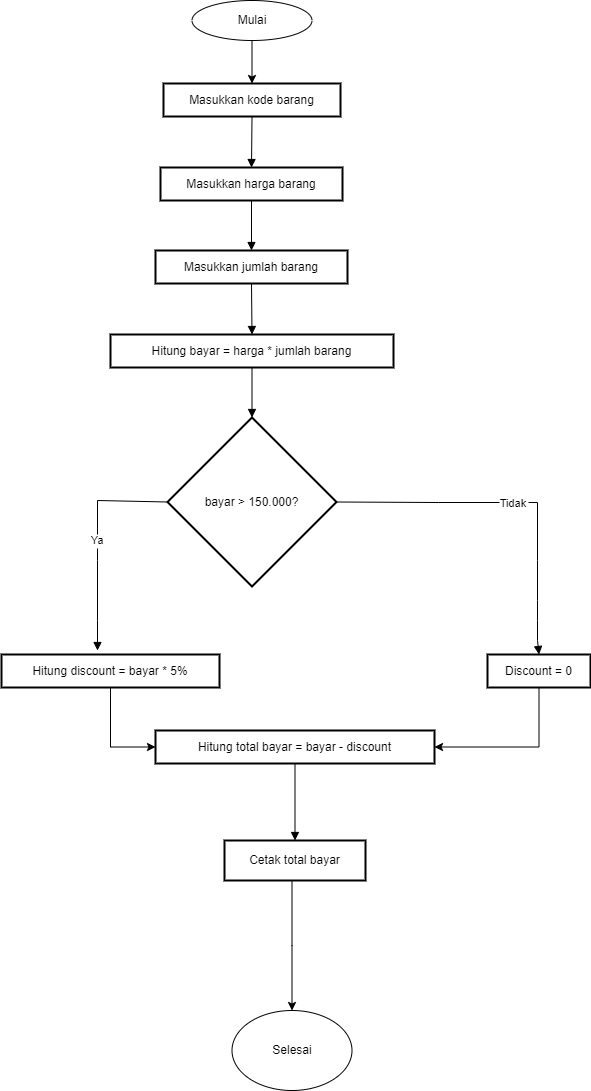

The diagram above was exported from draw.io. Its source (the exported page's mxGraphModel, read from the mxfile embedded in the PNG):
<mxGraphModel dx="1877" dy="-612" grid="1" gridSize="10" guides="1" tooltips="1" connect="1" arrows="1" fold="1" page="1" pageScale="1" pageWidth="827" pageHeight="1169" math="0" shadow="0">
  <root>
    <mxCell id="WIyWlLk6GJQsqaUBKTNV-0" />
    <mxCell id="WIyWlLk6GJQsqaUBKTNV-1" parent="WIyWlLk6GJQsqaUBKTNV-0" />
    <mxCell id="Q09LADzqtdOyOqJDbgpl-20" value="Masukkan kode barang" style="whiteSpace=wrap;strokeWidth=2;" vertex="1" parent="WIyWlLk6GJQsqaUBKTNV-1">
      <mxGeometry x="146" y="2123" width="177" height="33" as="geometry" />
    </mxCell>
    <mxCell id="Q09LADzqtdOyOqJDbgpl-21" value="Masukkan harga barang" style="whiteSpace=wrap;strokeWidth=2;" vertex="1" parent="WIyWlLk6GJQsqaUBKTNV-1">
      <mxGeometry x="143" y="2207" width="182" height="33" as="geometry" />
    </mxCell>
    <mxCell id="Q09LADzqtdOyOqJDbgpl-22" value="Masukkan jumlah barang" style="whiteSpace=wrap;strokeWidth=2;" vertex="1" parent="WIyWlLk6GJQsqaUBKTNV-1">
      <mxGeometry x="138" y="2290" width="192" height="33" as="geometry" />
    </mxCell>
    <mxCell id="Q09LADzqtdOyOqJDbgpl-23" value="Hitung bayar = harga * jumlah barang" style="whiteSpace=wrap;strokeWidth=2;" vertex="1" parent="WIyWlLk6GJQsqaUBKTNV-1">
      <mxGeometry x="93" y="2374" width="283" height="33" as="geometry" />
    </mxCell>
    <mxCell id="Q09LADzqtdOyOqJDbgpl-24" value="bayar &gt; 150.000?" style="rhombus;strokeWidth=2;whiteSpace=wrap;" vertex="1" parent="WIyWlLk6GJQsqaUBKTNV-1">
      <mxGeometry x="150" y="2457" width="169" height="169" as="geometry" />
    </mxCell>
    <mxCell id="Q09LADzqtdOyOqJDbgpl-25" style="edgeStyle=orthogonalEdgeStyle;rounded=0;orthogonalLoop=1;jettySize=auto;html=1;exitX=0.5;exitY=1;exitDx=0;exitDy=0;entryX=0;entryY=0.5;entryDx=0;entryDy=0;" edge="1" parent="WIyWlLk6GJQsqaUBKTNV-1" source="Q09LADzqtdOyOqJDbgpl-26" target="Q09LADzqtdOyOqJDbgpl-29">
      <mxGeometry relative="1" as="geometry" />
    </mxCell>
    <mxCell id="Q09LADzqtdOyOqJDbgpl-26" value="Hitung discount = bayar * 5%" style="whiteSpace=wrap;strokeWidth=2;" vertex="1" parent="WIyWlLk6GJQsqaUBKTNV-1">
      <mxGeometry x="-16" y="2694" width="218" height="33" as="geometry" />
    </mxCell>
    <mxCell id="Q09LADzqtdOyOqJDbgpl-27" style="edgeStyle=orthogonalEdgeStyle;rounded=0;orthogonalLoop=1;jettySize=auto;html=1;entryX=1;entryY=0.5;entryDx=0;entryDy=0;exitX=0.5;exitY=1;exitDx=0;exitDy=0;" edge="1" parent="WIyWlLk6GJQsqaUBKTNV-1" source="Q09LADzqtdOyOqJDbgpl-28" target="Q09LADzqtdOyOqJDbgpl-29">
      <mxGeometry relative="1" as="geometry">
        <mxPoint x="521.5" y="2800" as="targetPoint" />
      </mxGeometry>
    </mxCell>
    <mxCell id="Q09LADzqtdOyOqJDbgpl-28" value="Discount = 0" style="whiteSpace=wrap;strokeWidth=2;" vertex="1" parent="WIyWlLk6GJQsqaUBKTNV-1">
      <mxGeometry x="470" y="2694" width="103" height="33" as="geometry" />
    </mxCell>
    <mxCell id="Q09LADzqtdOyOqJDbgpl-29" value="Hitung total bayar = bayar - discount" style="whiteSpace=wrap;strokeWidth=2;" vertex="1" parent="WIyWlLk6GJQsqaUBKTNV-1">
      <mxGeometry x="138" y="2770" width="279" height="33" as="geometry" />
    </mxCell>
    <mxCell id="Q09LADzqtdOyOqJDbgpl-30" style="edgeStyle=orthogonalEdgeStyle;rounded=0;orthogonalLoop=1;jettySize=auto;html=1;entryX=0.5;entryY=0;entryDx=0;entryDy=0;" edge="1" parent="WIyWlLk6GJQsqaUBKTNV-1" source="Q09LADzqtdOyOqJDbgpl-31" target="Q09LADzqtdOyOqJDbgpl-41">
      <mxGeometry relative="1" as="geometry">
        <Array as="points">
          <mxPoint x="275" y="2985" />
        </Array>
      </mxGeometry>
    </mxCell>
    <mxCell id="Q09LADzqtdOyOqJDbgpl-31" value="Cetak total bayar" style="whiteSpace=wrap;strokeWidth=2;" vertex="1" parent="WIyWlLk6GJQsqaUBKTNV-1">
      <mxGeometry x="207" y="2880" width="141" height="40" as="geometry" />
    </mxCell>
    <mxCell id="Q09LADzqtdOyOqJDbgpl-32" value="" style="curved=1;startArrow=none;endArrow=block;exitX=0.5;exitY=1.02;entryX=0.5;entryY=-0.01;rounded=0;" edge="1" parent="WIyWlLk6GJQsqaUBKTNV-1" source="Q09LADzqtdOyOqJDbgpl-20" target="Q09LADzqtdOyOqJDbgpl-21">
      <mxGeometry relative="1" as="geometry">
        <Array as="points" />
      </mxGeometry>
    </mxCell>
    <mxCell id="Q09LADzqtdOyOqJDbgpl-33" value="" style="curved=1;startArrow=none;endArrow=block;exitX=0.5;exitY=1.01;entryX=0.5;entryY=0.01;rounded=0;" edge="1" parent="WIyWlLk6GJQsqaUBKTNV-1" source="Q09LADzqtdOyOqJDbgpl-21" target="Q09LADzqtdOyOqJDbgpl-22">
      <mxGeometry relative="1" as="geometry">
        <Array as="points" />
      </mxGeometry>
    </mxCell>
    <mxCell id="Q09LADzqtdOyOqJDbgpl-34" value="" style="curved=1;startArrow=none;endArrow=block;exitX=0.5;exitY=1.02;entryX=0.5;entryY=-0.01;rounded=0;" edge="1" parent="WIyWlLk6GJQsqaUBKTNV-1" source="Q09LADzqtdOyOqJDbgpl-22" target="Q09LADzqtdOyOqJDbgpl-23">
      <mxGeometry relative="1" as="geometry">
        <Array as="points" />
      </mxGeometry>
    </mxCell>
    <mxCell id="Q09LADzqtdOyOqJDbgpl-35" value="" style="curved=1;startArrow=none;endArrow=block;exitX=0.5;exitY=1;entryX=0.5;entryY=0;rounded=0;" edge="1" parent="WIyWlLk6GJQsqaUBKTNV-1" source="Q09LADzqtdOyOqJDbgpl-23" target="Q09LADzqtdOyOqJDbgpl-24">
      <mxGeometry relative="1" as="geometry">
        <Array as="points" />
      </mxGeometry>
    </mxCell>
    <mxCell id="Q09LADzqtdOyOqJDbgpl-36" value="Ya" style="curved=0;startArrow=none;endArrow=block;exitX=0;exitY=0.5;rounded=0;exitDx=0;exitDy=0;" edge="1" parent="WIyWlLk6GJQsqaUBKTNV-1" source="Q09LADzqtdOyOqJDbgpl-24">
      <mxGeometry relative="1" as="geometry">
        <Array as="points">
          <mxPoint x="80" y="2540" />
          <mxPoint x="80" y="2600" />
          <mxPoint x="80" y="2660" />
        </Array>
        <mxPoint x="80" y="2690" as="targetPoint" />
      </mxGeometry>
    </mxCell>
    <mxCell id="Q09LADzqtdOyOqJDbgpl-37" value="Tidak" style="curved=0;startArrow=none;endArrow=block;exitX=1;exitY=0.5;entryX=0.5;entryY=0;rounded=0;exitDx=0;exitDy=0;entryDx=0;entryDy=0;" edge="1" parent="WIyWlLk6GJQsqaUBKTNV-1" source="Q09LADzqtdOyOqJDbgpl-24" target="Q09LADzqtdOyOqJDbgpl-28">
      <mxGeometry relative="1" as="geometry">
        <Array as="points">
          <mxPoint x="421" y="2542" />
          <mxPoint x="520" y="2542" />
          <mxPoint x="520" y="2600" />
          <mxPoint x="520" y="2640" />
          <mxPoint x="520" y="2660" />
          <mxPoint x="520" y="2680" />
        </Array>
      </mxGeometry>
    </mxCell>
    <mxCell id="Q09LADzqtdOyOqJDbgpl-38" value="" style="curved=1;startArrow=none;endArrow=block;exitX=0.5;exitY=1;entryX=0.5;entryY=0;rounded=0;" edge="1" parent="WIyWlLk6GJQsqaUBKTNV-1" source="Q09LADzqtdOyOqJDbgpl-29" target="Q09LADzqtdOyOqJDbgpl-31">
      <mxGeometry relative="1" as="geometry">
        <Array as="points" />
      </mxGeometry>
    </mxCell>
    <mxCell id="Q09LADzqtdOyOqJDbgpl-39" style="edgeStyle=orthogonalEdgeStyle;rounded=0;orthogonalLoop=1;jettySize=auto;html=1;exitX=0.5;exitY=1;exitDx=0;exitDy=0;entryX=0.5;entryY=0;entryDx=0;entryDy=0;" edge="1" parent="WIyWlLk6GJQsqaUBKTNV-1" source="Q09LADzqtdOyOqJDbgpl-40" target="Q09LADzqtdOyOqJDbgpl-20">
      <mxGeometry relative="1" as="geometry" />
    </mxCell>
    <mxCell id="Q09LADzqtdOyOqJDbgpl-40" value="Mulai" style="ellipse;whiteSpace=wrap;html=1;" vertex="1" parent="WIyWlLk6GJQsqaUBKTNV-1">
      <mxGeometry x="174.5" y="2040" width="120" height="40" as="geometry" />
    </mxCell>
    <mxCell id="Q09LADzqtdOyOqJDbgpl-41" value="Selesai" style="ellipse;whiteSpace=wrap;html=1;" vertex="1" parent="WIyWlLk6GJQsqaUBKTNV-1">
      <mxGeometry x="214.5" y="3050" width="120" height="80" as="geometry" />
    </mxCell>
  </root>
</mxGraphModel>